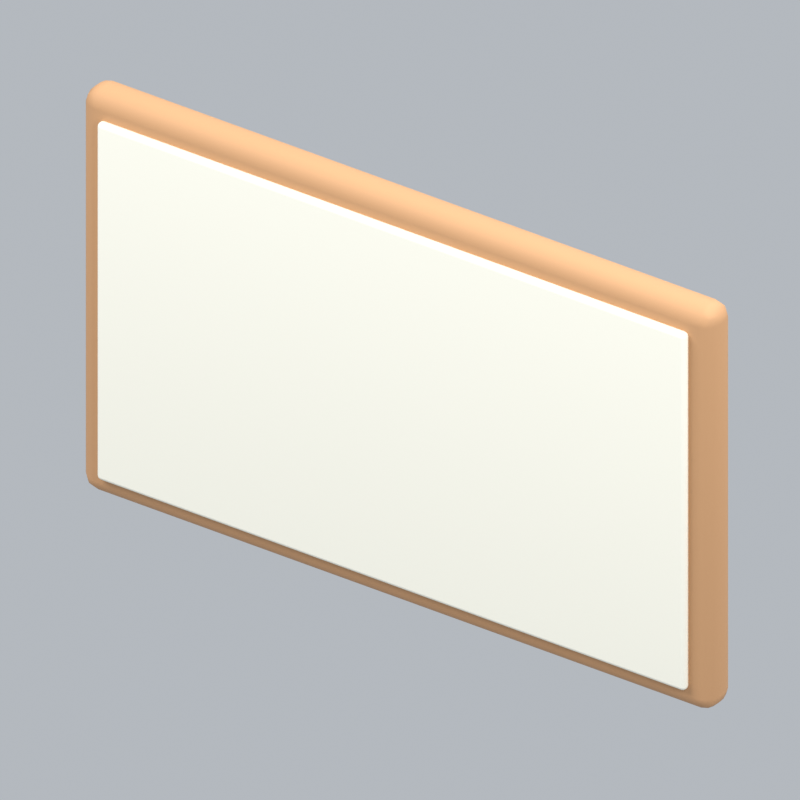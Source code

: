 # Source: officeBoardEmpty.blend  (saved by Blender 5.2.45; exported with 4.5.12 LTS)
import bpy
from mathutils import Matrix  # noqa: F401  (used for matrix-valued properties, if any)

bpy.ops.wm.read_factory_settings(use_empty=True)
scene = bpy.context.scene
scene.name = 'Scene'

# ---- collections
col_collection = bpy.data.collections.new('Collection'); scene.collection.children.link(col_collection)

# ---- materials (node trees are filled in below, after node groups)
mat_wood = bpy.data.materials.new('wood')
mat_wood.diffuse_color = (0.5841, 0.3185, 0.1529, 1.0)
mat_cream = bpy.data.materials.new('cream')
mat_cream.diffuse_color = (0.9911, 0.9647, 0.8388, 1.0)

# ---- material node trees
mat_wood.use_nodes = True; mat_wood.node_tree.nodes.clear()
_N = mat_wood.node_tree.nodes; _L = mat_wood.node_tree.links
n0 = _N.new('ShaderNodeBsdfPrincipled'); n0.name = 'Principled BSDF'; n0.location = (-200, 100)
n0.inputs[0].default_value = (0.5841, 0.3185, 0.1529, 1.0)
n0.inputs[2].default_value = 0.72
n0.inputs[10].default_value = 0.005
n1 = _N.new('ShaderNodeOutputMaterial'); n1.name = 'Material Output'; n1.location = (200, 100)
_L.new(n0.outputs[0], n1.inputs[0])
n1.is_active_output = True
mat_cream.use_nodes = True; mat_cream.node_tree.nodes.clear()
_N = mat_cream.node_tree.nodes; _L = mat_cream.node_tree.links
n0 = _N.new('ShaderNodeBsdfPrincipled'); n0.name = 'Principled BSDF'; n0.location = (-200, 100)
n0.inputs[0].default_value = (0.9911, 0.9647, 0.8388, 1.0)
n0.inputs[2].default_value = 0.72
n0.inputs[10].default_value = 0.005
n1 = _N.new('ShaderNodeOutputMaterial'); n1.name = 'Material Output'; n1.location = (200, 100)
_L.new(n0.outputs[0], n1.inputs[0])
n1.is_active_output = True

# ---- world
world_world = bpy.data.worlds.new('World'); scene.world = world_world
world_world.use_nodes = True; world_world.node_tree.nodes.clear()
_N = world_world.node_tree.nodes; _L = world_world.node_tree.links
n0 = _N.new('ShaderNodeOutputWorld'); n0.name = 'World Output'; n0.location = (200, 100)
n1 = _N.new('ShaderNodeBackground'); n1.name = 'Background'; n1.location = (-200, 100)
n1.inputs[0].default_value = (0.65, 0.69, 0.74, 1.0)
n1.inputs[1].default_value = 0.7
_L.new(n1.outputs[0], n0.inputs[0])
n0.is_active_output = True
world_world.color = (0.3, 0.3, 0.3)
world_world.sun_shadow_jitter_overblur = 0.0

# ---- cameras
cam_camera_103 = bpy.data.cameras.new('Camera.103')
cam_camera_103.type = 'ORTHO'
cam_camera_103.ortho_scale = 1.844

# ---- lights
light_area_306 = bpy.data.lights.new('Area.306', 'AREA')
light_area_306.energy = 500.0
light_area_306.shape = 'DISK'
light_area_306.size = 5.0
light_area_306.size_y = 1.0
light_area_307 = bpy.data.lights.new('Area.307', 'AREA')
light_area_307.energy = 180.0
light_area_307.shape = 'DISK'
light_area_307.size = 4.0
light_area_307.size_y = 1.0
light_area_308 = bpy.data.lights.new('Area.308', 'AREA')
light_area_308.energy = 300.0
light_area_308.shape = 'DISK'
light_area_308.size = 4.0
light_area_308.size_y = 1.0

# ---- meshes
me_cube_483 = bpy.data.meshes.new('Cube.483')
me_cube_483.from_pydata([(-0.875, -0.05, -0.55), (-0.875, -0.05, 0.55), (-0.875, 0.05, -0.55), (-0.875, 0.05, 0.55), (0.875, -0.05, -0.55), (0.875, -0.05, 0.55), (0.875, 0.05, -0.55), (0.875, 0.05, 0.55)], [], [(0, 1, 3, 2), (2, 3, 7, 6), (6, 7, 5, 4), (4, 5, 1, 0), (2, 6, 4, 0), (7, 3, 1, 5)])
_uv = me_cube_483.uv_layers.new(name='UVMap')
_uv.uv.foreach_set('vector', [0.375, 0.0, 0.625, 0.0, 0.625, 0.25, 0.375, 0.25, 0.375, 0.25, 0.625, 0.25, 0.625, 0.5, 0.375, 0.5, 0.375, 0.5, 0.625, 0.5, 0.625, 0.75, 0.375, 0.75, 0.375, 0.75, 0.625, 0.75, 0.625, 1.0, 0.375, 1.0, 0.125, 0.5, 0.375, 0.5, 0.375, 0.75, 0.125, 0.75, 0.625, 0.5, 0.875, 0.5, 0.875, 0.75, 0.625, 0.75])
me_cube_483.materials.append(mat_wood)
me_cube_483.update()
me_cube_484 = bpy.data.meshes.new('Cube.484')
me_cube_484.from_pydata([(-0.815, -0.0125, -0.49), (-0.815, -0.0125, 0.49), (-0.815, 0.0125, -0.49), (-0.815, 0.0125, 0.49), (0.815, -0.0125, -0.49), (0.815, -0.0125, 0.49), (0.815, 0.0125, -0.49), (0.815, 0.0125, 0.49)], [], [(0, 1, 3, 2), (2, 3, 7, 6), (6, 7, 5, 4), (4, 5, 1, 0), (2, 6, 4, 0), (7, 3, 1, 5)])
_uv = me_cube_484.uv_layers.new(name='UVMap')
_uv.uv.foreach_set('vector', [0.375, 0.0, 0.625, 0.0, 0.625, 0.25, 0.375, 0.25, 0.375, 0.25, 0.625, 0.25, 0.625, 0.5, 0.375, 0.5, 0.375, 0.5, 0.625, 0.5, 0.625, 0.75, 0.375, 0.75, 0.375, 0.75, 0.625, 0.75, 0.625, 1.0, 0.375, 1.0, 0.125, 0.5, 0.375, 0.5, 0.375, 0.75, 0.125, 0.75, 0.625, 0.5, 0.875, 0.5, 0.875, 0.75, 0.625, 0.75])
me_cube_484.materials.append(mat_cream)
me_cube_484.update()

# ---- objects
ob_fixed_isometric_camera = bpy.data.objects.new('Fixed isometric camera', cam_camera_103)
ob_warm_key = bpy.data.objects.new('Warm key', light_area_306)
ob_fill = bpy.data.objects.new('Fill', light_area_307)
ob_rim = bpy.data.objects.new('Rim', light_area_308)
ob_board_frame = bpy.data.objects.new('Board frame', me_cube_483)
ob_board_surface = bpy.data.objects.new('Board surface', me_cube_484)
ob_officeboardempty_orientation = bpy.data.objects.new('officeBoardEmpty orientation', None)

# ---- transforms, parenting, visibility, modifiers, constraints
ob_fixed_isometric_camera.location = (6.0, -9.029, 7.78)
ob_fixed_isometric_camera.rotation_euler = (0.9964, 2.214e-08, 0.588)
ob_warm_key.location = (-3.0, -4.0, 7.0)
ob_warm_key.rotation_euler = (0.6947, -4.874e-08, -0.6435)
ob_fill.location = (4.0, -1.0, 4.0)
ob_fill.rotation_euler = (0.9418, 9.221e-09, 1.326)
ob_rim.location = (1.0, 4.0, 6.0)
ob_rim.rotation_euler = (0.6896, -5.112e-08, 2.897)
ob_board_frame.parent = ob_officeboardempty_orientation
ob_board_frame.location = (0.0, 0.0, 0.78)
_m = ob_board_frame.modifiers.new('Rounded edges', 'BEVEL')
_m.width = 0.04
_m.width_pct = 0.04
_m.segments = 3
_m = ob_board_frame.modifiers.new('Weighted normals', 'WEIGHTED_NORMAL')
ob_board_surface.parent = ob_officeboardempty_orientation
ob_board_surface.location = (0.0, -0.058, 0.78)
_m = ob_board_surface.modifiers.new('Rounded edges', 'BEVEL')
_m.width = 0.01125
_m.width_pct = 0.01125
_m.segments = 3
_m = ob_board_surface.modifiers.new('Weighted normals', 'WEIGHTED_NORMAL')
ob_officeboardempty_orientation.location = (0.0, 0.0, 0.0)

# ---- collection membership
col_collection.objects.link(ob_fixed_isometric_camera)
col_collection.objects.link(ob_warm_key)
col_collection.objects.link(ob_fill)
col_collection.objects.link(ob_rim)
col_collection.objects.link(ob_board_frame)
col_collection.objects.link(ob_board_surface)
col_collection.objects.link(ob_officeboardempty_orientation)

# ---- scene / render settings (as saved in the file)
scene.camera = ob_fixed_isometric_camera
scene.frame_start = 1; scene.frame_end = 1; scene.frame_set(1)
scene.render.engine = 'BLENDER_EEVEE_NEXT'
scene.render.resolution_x = 256
scene.render.resolution_y = 256
scene.render.fps = 12
scene.render.film_transparent = True
scene.render.bake_bias = 0.0
scene.render.bake_samples = 0
scene.render.compositor_device = 'GPU'
scene.eevee.taa_render_samples = 24
scene.eevee.use_volume_custom_range = False
scene.eevee.fast_gi_thickness_near = 0.1
scene.eevee.fast_gi_thickness_far = 0.0
scene.eevee.ray_tracing_options.screen_trace_thickness = 0.1
scene.view_settings.view_transform = 'Standard'
bpy.context.view_layer.update()
